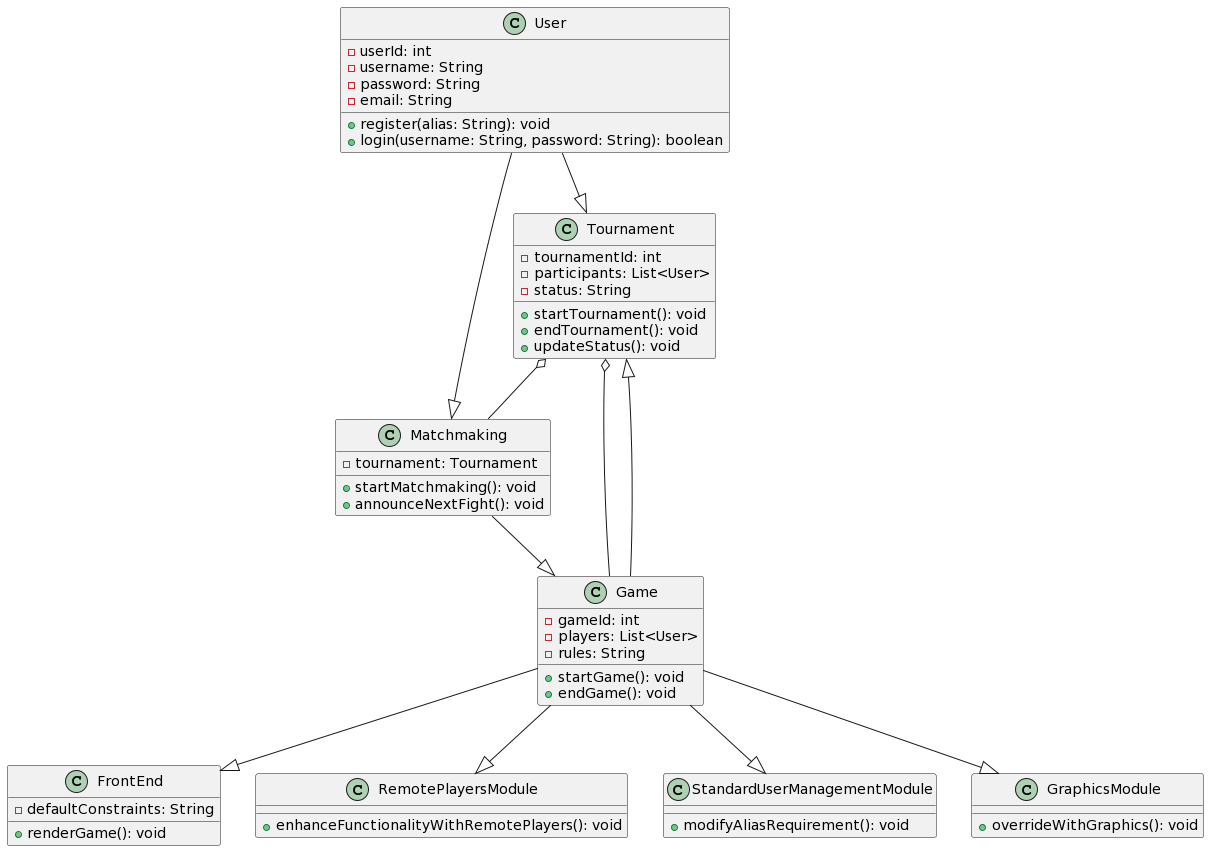

The diagram above was rendered by PlantUML. Its source (embedded in the PNG):
@startuml
class User {
  - userId: int
  - username: String
  - password: String
  - email: String
  + register(alias: String): void
  + login(username: String, password: String): boolean
}

class Tournament {
  - tournamentId: int
  - participants: List<User>
  - status: String
  + startTournament(): void
  + endTournament(): void
  + updateStatus(): void
}

class Matchmaking {
  - tournament: Tournament
  + startMatchmaking(): void
  + announceNextFight(): void
}

class Game {
  - gameId: int
  - players: List<User>
  - rules: String
  + startGame(): void
  + endGame(): void
}

class FrontEnd {
  - defaultConstraints: String
  + renderGame(): void
}

class RemotePlayersModule {
  + enhanceFunctionalityWithRemotePlayers(): void
}

class StandardUserManagementModule {
  + modifyAliasRequirement(): void
}

class GraphicsModule {
  + overrideWithGraphics(): void
}

User --|> Tournament
User --|> Matchmaking
Tournament o-- Matchmaking
Tournament o-- Game
Matchmaking --|> Game
Game --|> Tournament
Game --|> FrontEnd
Game --|> RemotePlayersModule
Game --|> StandardUserManagementModule
Game --|> GraphicsModule
@enduml